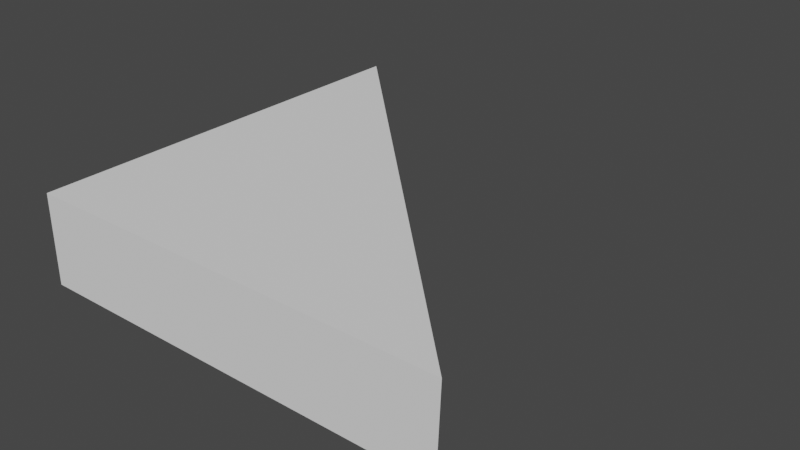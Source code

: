 # Source: Triangle.blend  (saved by Blender 2.81.16; exported with 4.5.12 LTS)
import bpy
from mathutils import Matrix  # noqa: F401  (used for matrix-valued properties, if any)

bpy.ops.wm.read_factory_settings(use_empty=True)
scene = bpy.context.scene
scene.name = 'Scene'

# ---- collections
col_collection = bpy.data.collections.new('Collection'); scene.collection.children.link(col_collection)

# ---- world
world_world = bpy.data.worlds.new('World'); scene.world = world_world
world_world.use_nodes = True; world_world.node_tree.nodes.clear()
_N = world_world.node_tree.nodes; _L = world_world.node_tree.links
n0 = _N.new('ShaderNodeOutputWorld'); n0.name = 'World Output'; n0.location = (300, 300)
n1 = _N.new('ShaderNodeBackground'); n1.name = 'Background'; n1.location = (10, 300)
n1.inputs[0].default_value = (0.05088, 0.05088, 0.05088, 1.0)
_L.new(n1.outputs[0], n0.inputs[0])
n0.is_active_output = True
world_world.color = (0.05088, 0.05088, 0.05088)
world_world.use_sun_shadow = False
world_world.sun_shadow_jitter_overblur = 0.0

# ---- meshes
me_cube_001 = bpy.data.meshes.new('Cube.001')
me_cube_001.from_pydata([(-1.0, -1.0, -1.0), (-1.0, -1.0, 1.0), (-1.0, 1.0, 1.0), (-1.0, 0.9838, -1.0), (0.9726, -1.0, -1.0), (0.9887, -1.0, 1.0)], [], [(4, 5, 1, 0), (3, 4, 0), (2, 1, 5), (0, 1, 2, 3), (4, 5, 2, 3)])
_uv = me_cube_001.uv_layers.new(name='UVMap')
_uv.uv.foreach_set('vector', [0.375, 0.7534, 0.625, 0.7514, 0.625, 1.0, 0.375, 1.0, 0.125, 0.502, 0.3716, 0.75, 0.125, 0.75, 0.875, 0.5, 0.875, 0.75, 0.6264, 0.75, 0.375, 0.0, 0.625, 0.0, 0.625, 0.25, 0.375, 0.248, 0.375, 0.7534, 0.625, 0.7514, 0.875, 0.5, 0.375, 0.248])
me_cube_001.use_remesh_fix_poles = True
me_cube_001.use_remesh_preserve_attributes = False
me_cube_001.use_mirror_vertex_groups = False
me_cube_001.update()

# ---- objects
ob_cube = bpy.data.objects.new('Cube', me_cube_001)

# ---- transforms, parenting, visibility, modifiers, constraints
ob_cube.location = (0.0, 0.0, 0.0)
ob_cube.scale = (1.0, 1.0, 0.21)
ob_cube.lineart.crease_threshold = 0.0

# ---- collection membership
col_collection.objects.link(ob_cube)

# ---- scene / render settings (as saved in the file)
scene.frame_start = 1; scene.frame_end = 250; scene.frame_set(1)
scene.render.engine = 'BLENDER_EEVEE_NEXT'
scene.cycles.use_denoising = False
scene.cycles.samples = 128
scene.cycles.sampling_pattern = 'TABULATED_SOBOL'
scene.cycles.use_adaptive_sampling = False
scene.cycles.use_light_tree = False
scene.view_settings.view_transform = 'Filmic'
bpy.context.view_layer.update()

# ---- added for rendering (the .blend has no active camera and no usable light): camera, sun
cam_auto = bpy.data.cameras.new('AutoCamera')
cam_auto.lens = 50.0
cam_auto.sensor_width = 36.0
cam_auto.clip_end = 1000.0
ob_auto_camera = bpy.data.objects.new('AutoCamera', cam_auto)
scene.collection.objects.link(ob_auto_camera)
ob_auto_camera.location = (2.6327, -3.166, 2.11067)
ob_auto_camera.rotation_euler = (1.09748, -7.21219e-08, 0.694738)
scene.camera = ob_auto_camera
light_auto_sun = bpy.data.lights.new('AutoSun', 'SUN')
light_auto_sun.energy = 3.0
light_auto_sun.angle = 0.0523599
ob_auto_sun = bpy.data.objects.new('AutoSun', light_auto_sun)
scene.collection.objects.link(ob_auto_sun)
ob_auto_sun.rotation_euler = (0.872665, 0.174533, 0.523599)
bpy.context.view_layer.update()
